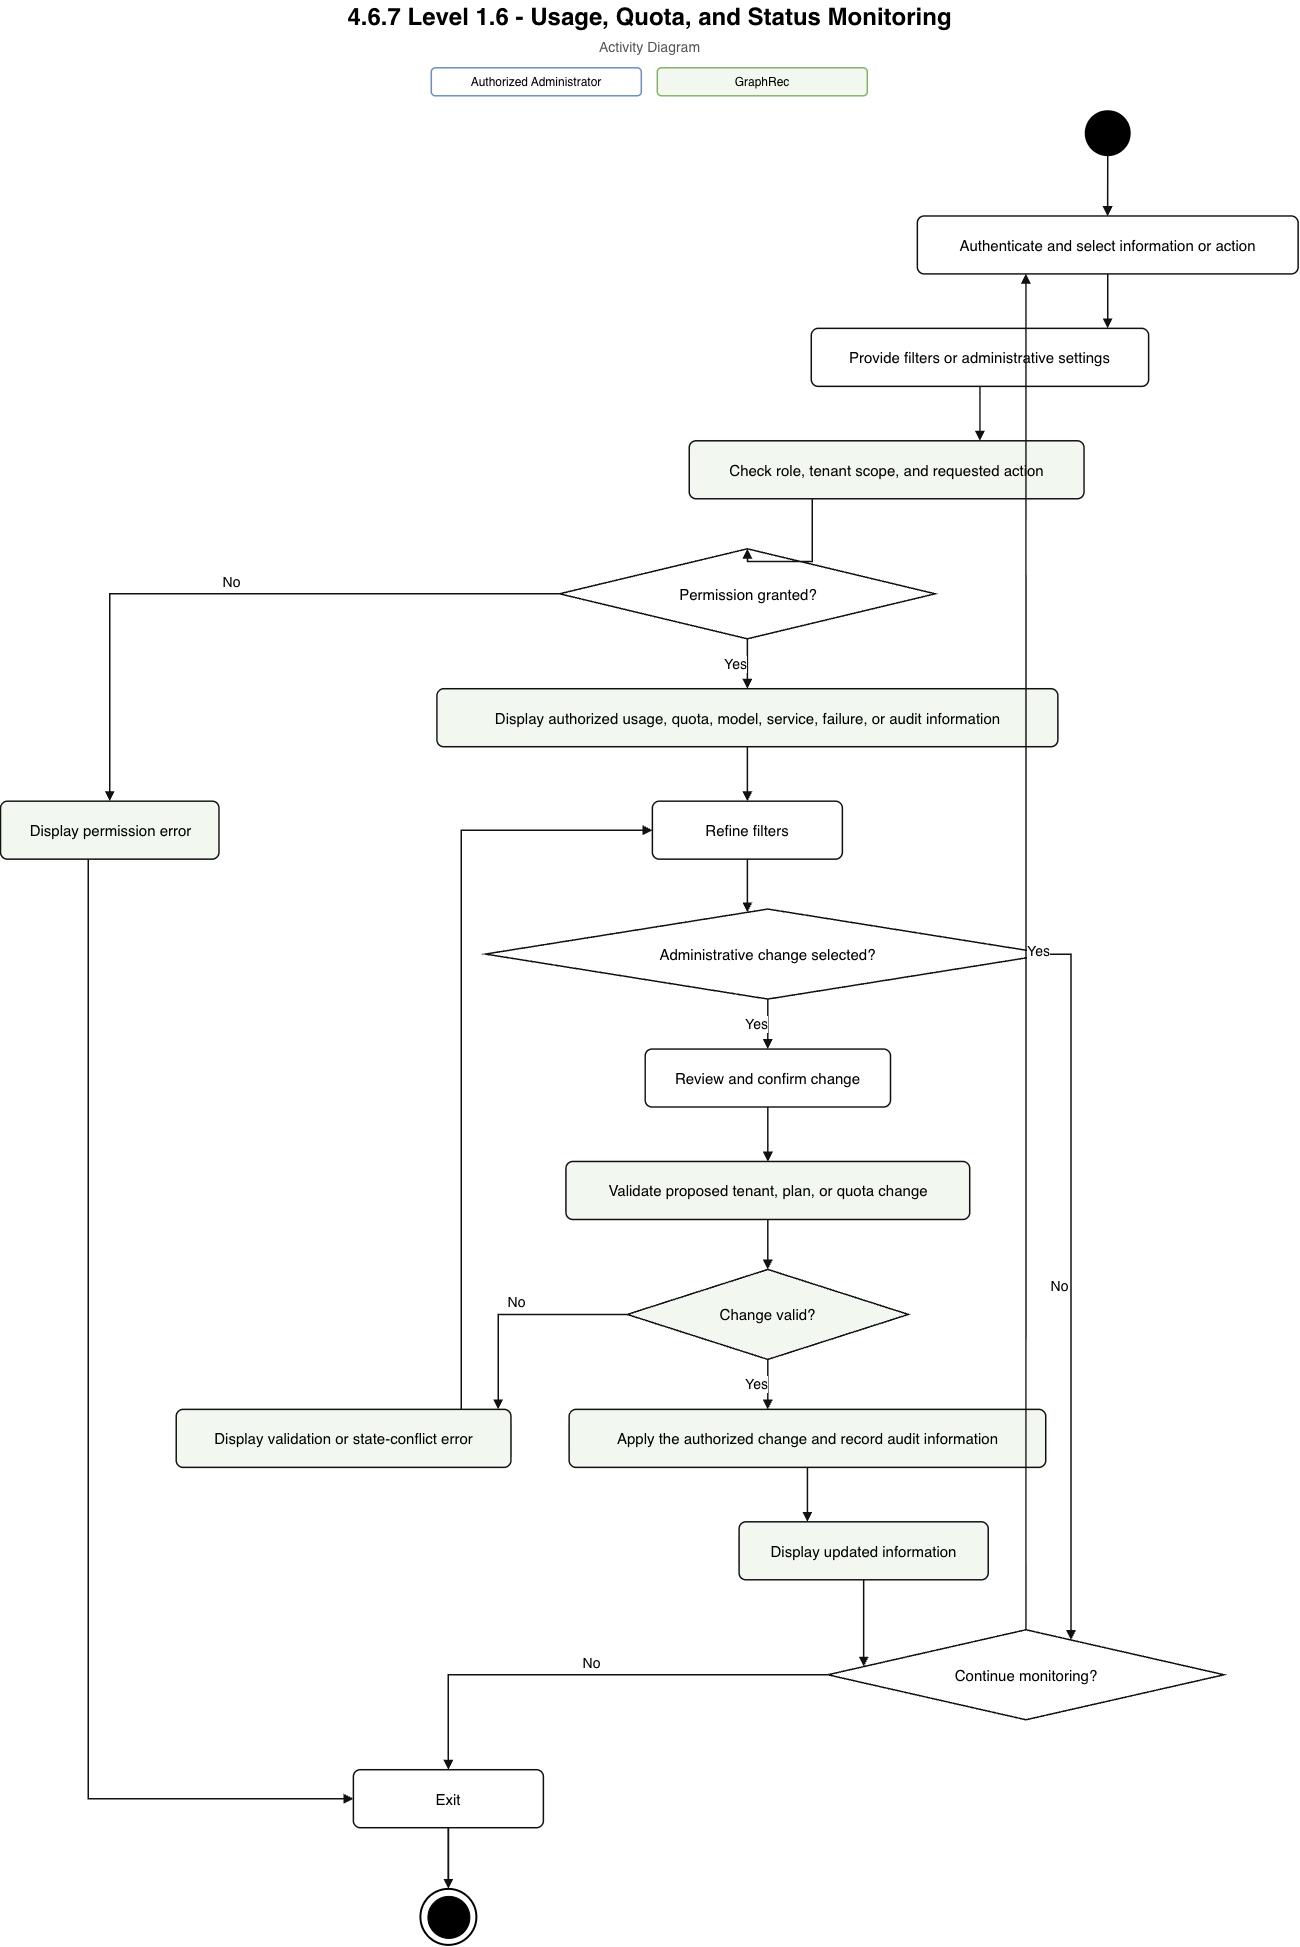

The diagram above was exported from draw.io. Its source (the exported page's mxGraphModel, read from the mxfile embedded in the PNG):
<mxGraphModel dx="3423" dy="1973" grid="1" gridSize="10" guides="1" tooltips="1" connect="1" arrows="1" fold="1" page="1" pageScale="1" pageWidth="1457" pageHeight="2039" math="0" shadow="0">
  <root>
    <mxCell id="0" />
    <mxCell id="1" parent="0" />
    <mxCell id="title" connectable="0" parent="1" style="text;html=1;strokeColor=none;fillColor=none;align=center;verticalAlign=middle;whiteSpace=wrap;fontSize=24;fontStyle=1;fontFamily=Helvetica;" value="4.6.7 Level 1.6 - Usage, Quota, and Status Monitoring" vertex="1">
      <mxGeometry height="34" width="1217" x="120" y="14" as="geometry" />
    </mxCell>
    <mxCell id="subtitle" connectable="0" parent="1" style="text;html=1;strokeColor=none;fillColor=none;align=center;verticalAlign=middle;whiteSpace=wrap;fontSize=14;fontColor=#555555;fontFamily=Helvetica;" value=" Activity Diagram" vertex="1">
      <mxGeometry height="24" width="1017" x="220" y="49" as="geometry" />
    </mxCell>
    <mxCell id="legend_actor" connectable="0" parent="1" style="rounded=1;whiteSpace=wrap;html=1;fillColor=#ffffff;strokeColor=#6c8ebf;strokeWidth=1.5;fontSize=12;fontFamily=Helvetica;" value="Authorized Administrator" vertex="1">
      <mxGeometry height="28" width="210" x="510.5" y="82" as="geometry" />
    </mxCell>
    <mxCell id="legend_system" connectable="0" parent="1" style="rounded=1;whiteSpace=wrap;html=1;fillColor=#f2f8ef;strokeColor=#82b366;strokeWidth=1.5;fontSize=12;fontFamily=Helvetica;" value="GraphRec" vertex="1">
      <mxGeometry height="28" width="210" x="736.5" y="82" as="geometry" />
    </mxCell>
    <mxCell id="S" parent="1" style="ellipse;whiteSpace=wrap;html=1;aspect=fixed;fillColor=#000000;strokeColor=#000000;strokeWidth=2;" value="" vertex="1">
      <mxGeometry height="44" width="44" x="1164.94" y="125.36" as="geometry" />
    </mxCell>
    <mxCell id="E" parent="1" style="ellipse;whiteSpace=wrap;html=1;aspect=fixed;fillColor=#ffffff;strokeColor=#000000;strokeWidth=2;" value="" vertex="1">
      <mxGeometry height="56" width="56" x="499.58" y="1903.1" as="geometry" />
    </mxCell>
    <mxCell id="E_inner" connectable="0" parent="1" style="ellipse;whiteSpace=wrap;html=1;aspect=fixed;fillColor=#000000;strokeColor=#000000;strokeWidth=1;" value="" vertex="1">
      <mxGeometry height="42" width="42" x="506.58" y="1910.1" as="geometry" />
    </mxCell>
    <mxCell id="A1" parent="1" style="rounded=1;whiteSpace=wrap;html=1;fillColor=#ffffff;strokeColor=#111111;strokeWidth=1.5;arcSize=12;fontSize=15;align=center;verticalAlign=middle;fontFamily=Helvetica;spacing=8;" value="Authenticate and select information or action" vertex="1">
      <mxGeometry height="58" width="380.78" x="996.55" y="230.14" as="geometry" />
    </mxCell>
    <mxCell id="A2" parent="1" style="rounded=1;whiteSpace=wrap;html=1;fillColor=#ffffff;strokeColor=#111111;strokeWidth=1.5;arcSize=12;fontSize=15;align=center;verticalAlign=middle;fontFamily=Helvetica;spacing=8;" value="Provide filters or administrative settings" vertex="1">
      <mxGeometry height="58" width="337.34" x="890.48" y="342.56" as="geometry" />
    </mxCell>
    <mxCell id="A3" parent="1" style="rhombus;whiteSpace=wrap;html=1;fillColor=#ffffff;strokeColor=#111111;strokeWidth=1.5;fontSize=15;align=center;verticalAlign=middle;fontFamily=Helvetica;spacing=4;" value="Permission granted?" vertex="1">
      <mxGeometry height="90" width="375.66" x="638.75" y="563" as="geometry" />
    </mxCell>
    <mxCell id="A4" parent="1" style="rounded=1;whiteSpace=wrap;html=1;fillColor=#ffffff;strokeColor=#111111;strokeWidth=1.5;arcSize=12;fontSize=15;align=center;verticalAlign=middle;fontFamily=Helvetica;spacing=8;" value="Refine filters" vertex="1">
      <mxGeometry height="58" width="190" x="731.58" y="815.35" as="geometry" />
    </mxCell>
    <mxCell id="A5" parent="1" style="rhombus;whiteSpace=wrap;html=1;fillColor=#ffffff;strokeColor=#111111;strokeWidth=1.5;fontSize=15;align=center;verticalAlign=middle;fontFamily=Helvetica;spacing=4;" value="Administrative change selected?" vertex="1">
      <mxGeometry height="90" width="564.78" x="564.63" y="923.27" as="geometry" />
    </mxCell>
    <mxCell id="A6" parent="1" style="rounded=1;whiteSpace=wrap;html=1;fillColor=#ffffff;strokeColor=#111111;strokeWidth=1.5;arcSize=12;fontSize=15;align=center;verticalAlign=middle;fontFamily=Helvetica;spacing=8;" value="Review and confirm change" vertex="1">
      <mxGeometry height="58" width="245.34" x="724.36" y="1063.23" as="geometry" />
    </mxCell>
    <mxCell id="A7" parent="1" style="rhombus;whiteSpace=wrap;html=1;fillColor=#ffffff;strokeColor=#111111;strokeWidth=1.5;fontSize=15;align=center;verticalAlign=middle;fontFamily=Helvetica;spacing=4;" value="Continue monitoring?" vertex="1">
      <mxGeometry height="90" width="396.12" x="907.09" y="1643.96" as="geometry" />
    </mxCell>
    <mxCell id="A8" parent="1" style="rounded=1;whiteSpace=wrap;html=1;fillColor=#ffffff;strokeColor=#111111;strokeWidth=1.5;arcSize=12;fontSize=15;align=center;verticalAlign=middle;fontFamily=Helvetica;spacing=8;" value="Exit" vertex="1">
      <mxGeometry height="58" width="190" x="432.58" y="1783.91" as="geometry" />
    </mxCell>
    <mxCell id="G1" parent="1" style="rounded=1;whiteSpace=wrap;html=1;fillColor=#f2f8ef;strokeColor=#111111;strokeWidth=1.5;arcSize=12;fontSize=15;align=center;verticalAlign=middle;fontFamily=Helvetica;spacing=8;" value="Check role, tenant scope, and requested action" vertex="1">
      <mxGeometry height="58" width="394.84" x="768.43" y="454.98" as="geometry" />
    </mxCell>
    <mxCell id="G2" parent="1" style="rounded=1;whiteSpace=wrap;html=1;fillColor=#f2f8ef;strokeColor=#111111;strokeWidth=1.5;arcSize=12;fontSize=15;align=center;verticalAlign=middle;fontFamily=Helvetica;spacing=8;" value="Display permission error" vertex="1">
      <mxGeometry height="58" width="218.5" x="79.72" y="815.35" as="geometry" />
    </mxCell>
    <mxCell id="G3" parent="1" style="rounded=1;whiteSpace=wrap;html=1;fillColor=#f2f8ef;strokeColor=#111111;strokeWidth=1.5;arcSize=12;fontSize=15;align=center;verticalAlign=middle;fontFamily=Helvetica;spacing=8;" value="Display authorized usage, quota, model, service, failure, or audit information" vertex="1">
      <mxGeometry height="58" width="621" x="516.08" y="702.92" as="geometry" />
    </mxCell>
    <mxCell id="G4" parent="1" style="rounded=1;whiteSpace=wrap;html=1;fillColor=#f2f8ef;strokeColor=#111111;strokeWidth=1.5;arcSize=12;fontSize=15;align=center;verticalAlign=middle;fontFamily=Helvetica;spacing=8;" value="Validate proposed tenant, plan, or quota change" vertex="1">
      <mxGeometry height="58" width="403.78" x="645.13" y="1175.68" as="geometry" />
    </mxCell>
    <mxCell id="G5" parent="1" style="rhombus;whiteSpace=wrap;html=1;fillColor=#f2f8ef;strokeColor=#111111;strokeWidth=1.5;fontSize=15;align=center;verticalAlign=middle;fontFamily=Helvetica;spacing=4;" value="Change valid?" vertex="1">
      <mxGeometry height="90" width="281.12" x="706.47" y="1283.63" as="geometry" />
    </mxCell>
    <mxCell id="G6" parent="1" style="rounded=1;whiteSpace=wrap;html=1;fillColor=#f2f8ef;strokeColor=#111111;strokeWidth=1.5;arcSize=12;fontSize=15;align=center;verticalAlign=middle;fontFamily=Helvetica;spacing=8;" value="Apply the authorized change and record audit information" vertex="1">
      <mxGeometry height="58" width="476.62" x="648.32" y="1423.57" as="geometry" />
    </mxCell>
    <mxCell id="G7" parent="1" style="rounded=1;whiteSpace=wrap;html=1;fillColor=#f2f8ef;strokeColor=#111111;strokeWidth=1.5;arcSize=12;fontSize=15;align=center;verticalAlign=middle;fontFamily=Helvetica;spacing=8;" value="Display updated information" vertex="1">
      <mxGeometry height="58" width="249.16" x="818.27" y="1536.01" as="geometry" />
    </mxCell>
    <mxCell id="G8" parent="1" style="rounded=1;whiteSpace=wrap;html=1;fillColor=#f2f8ef;strokeColor=#111111;strokeWidth=1.5;arcSize=12;fontSize=15;align=center;verticalAlign=middle;fontFamily=Helvetica;spacing=8;" value="Display validation or state-conflict error" vertex="1">
      <mxGeometry height="58" width="334.78" x="255.41" y="1423.57" as="geometry" />
    </mxCell>
    <mxCell id="edge_1" edge="1" parent="1" source="S" style="edgeStyle=orthogonalEdgeStyle;rounded=0;orthogonalLoop=1;jettySize=auto;html=1;endArrow=block;endFill=1;strokeColor=#111111;strokeWidth=1.5;fontSize=14;fontFamily=Helvetica;labelBackgroundColor=#ffffff;" target="A1" value="">
      <mxGeometry relative="1" as="geometry">
        <Array as="points">
          <mxPoint x="1186.94" y="169.99" />
          <mxPoint x="1186.94" y="226.2" />
        </Array>
      </mxGeometry>
    </mxCell>
    <mxCell id="edge_2" edge="1" parent="1" source="A1" style="edgeStyle=orthogonalEdgeStyle;rounded=0;orthogonalLoop=1;jettySize=auto;html=1;endArrow=block;endFill=1;strokeColor=#111111;strokeWidth=1.5;fontSize=14;fontFamily=Helvetica;labelBackgroundColor=#ffffff;" target="A2" value="">
      <mxGeometry relative="1" as="geometry">
        <Array as="points">
          <mxPoint x="1112.14" y="282.41" />
          <mxPoint x="1112.14" y="338.72" />
        </Array>
      </mxGeometry>
    </mxCell>
    <mxCell id="edge_3" edge="1" parent="1" source="A2" style="edgeStyle=orthogonalEdgeStyle;rounded=0;orthogonalLoop=1;jettySize=auto;html=1;endArrow=block;endFill=1;strokeColor=#111111;strokeWidth=1.5;fontSize=14;fontFamily=Helvetica;labelBackgroundColor=#ffffff;" target="G1" value="">
      <mxGeometry relative="1" as="geometry">
        <Array as="points">
          <mxPoint x="1026.86" y="394.84" />
          <mxPoint x="1026.86" y="451.14" />
        </Array>
      </mxGeometry>
    </mxCell>
    <mxCell id="edge_4" edge="1" parent="1" source="G1" style="edgeStyle=orthogonalEdgeStyle;rounded=0;orthogonalLoop=1;jettySize=auto;html=1;endArrow=block;endFill=1;strokeColor=#111111;strokeWidth=1.5;fontSize=14;fontFamily=Helvetica;labelBackgroundColor=#ffffff;entryX=0.5;entryY=0;entryDx=0;entryDy=0;" target="A3" value="">
      <mxGeometry relative="1" as="geometry">
        <Array as="points">
          <mxPoint x="891.5" y="575.67" />
          <mxPoint x="826.67" y="575.67" />
        </Array>
      </mxGeometry>
    </mxCell>
    <mxCell id="edge_5" edge="1" parent="1" source="A3" style="edgeStyle=orthogonalEdgeStyle;rounded=0;orthogonalLoop=1;jettySize=auto;html=1;endArrow=block;endFill=1;strokeColor=#111111;strokeWidth=1.5;fontSize=14;fontFamily=Helvetica;labelBackgroundColor=#ffffff;" target="G2" value="No">
      <mxGeometry relative="1" y="-12" as="geometry">
        <Array as="points">
          <mxPoint x="450.64" y="608" />
          <mxPoint x="188.97" y="608" />
          <mxPoint x="188.97" y="608" />
          <mxPoint x="188.97" y="608" />
          <mxPoint x="188.97" y="811.69" />
        </Array>
      </mxGeometry>
    </mxCell>
    <mxCell id="edge_6" edge="1" parent="1" source="G2" style="edgeStyle=orthogonalEdgeStyle;rounded=0;orthogonalLoop=1;jettySize=auto;html=1;endArrow=block;endFill=1;strokeColor=#111111;strokeWidth=1.5;fontSize=14;fontFamily=Helvetica;labelBackgroundColor=#ffffff;" target="A8" value="">
      <mxGeometry relative="1" as="geometry">
        <Array as="points">
          <mxPoint x="167.56" y="1015.74" />
          <mxPoint x="167.56" y="1812.91" />
          <mxPoint x="167.56" y="1812.91" />
          <mxPoint x="167.56" y="1812.91" />
          <mxPoint x="483.48" y="1812.91" />
        </Array>
      </mxGeometry>
    </mxCell>
    <mxCell id="edge_7" edge="1" parent="1" source="A8" style="edgeStyle=orthogonalEdgeStyle;rounded=0;orthogonalLoop=1;jettySize=auto;html=1;endArrow=block;endFill=1;strokeColor=#111111;strokeWidth=1.5;fontSize=14;fontFamily=Helvetica;labelBackgroundColor=#ffffff;" target="E" value="">
      <mxGeometry relative="1" as="geometry">
        <Array as="points">
          <mxPoint x="517.99" y="1836.26" />
          <mxPoint x="517.99" y="1894.06" />
        </Array>
      </mxGeometry>
    </mxCell>
    <mxCell id="edge_8" edge="1" parent="1" source="A3" style="edgeStyle=orthogonalEdgeStyle;rounded=0;orthogonalLoop=1;jettySize=auto;html=1;endArrow=block;endFill=1;strokeColor=#111111;strokeWidth=1.5;fontSize=14;fontFamily=Helvetica;labelBackgroundColor=#ffffff;" target="G3" value="Yes">
      <mxGeometry relative="1" y="-12" as="geometry">
        <Array as="points">
          <mxPoint x="826.58" y="642.5" />
          <mxPoint x="826.58" y="698.99" />
        </Array>
      </mxGeometry>
    </mxCell>
    <mxCell id="edge_9" edge="1" parent="1" source="G3" style="edgeStyle=orthogonalEdgeStyle;rounded=0;orthogonalLoop=1;jettySize=auto;html=1;endArrow=block;endFill=1;strokeColor=#111111;strokeWidth=1.5;fontSize=14;fontFamily=Helvetica;labelBackgroundColor=#ffffff;" target="A4" value="">
      <mxGeometry relative="1" as="geometry">
        <Array as="points">
          <mxPoint x="826.58" y="755.2" />
          <mxPoint x="826.58" y="811.5" />
        </Array>
      </mxGeometry>
    </mxCell>
    <mxCell id="edge_10" edge="1" parent="1" source="A4" style="edgeStyle=orthogonalEdgeStyle;rounded=0;orthogonalLoop=1;jettySize=auto;html=1;endArrow=block;endFill=1;strokeColor=#111111;strokeWidth=1.5;fontSize=14;fontFamily=Helvetica;labelBackgroundColor=#ffffff;" target="A5" value="">
      <mxGeometry relative="1" as="geometry">
        <Array as="points">
          <mxPoint x="826.58" y="867.62" />
          <mxPoint x="826.58" y="926.6" />
        </Array>
      </mxGeometry>
    </mxCell>
    <mxCell id="edge_11" edge="1" parent="1" source="A5" style="edgeStyle=orthogonalEdgeStyle;rounded=0;orthogonalLoop=1;jettySize=auto;html=1;endArrow=block;endFill=1;strokeColor=#111111;strokeWidth=1.5;fontSize=14;fontFamily=Helvetica;labelBackgroundColor=#ffffff;" target="A7" value="No">
      <mxGeometry relative="1" y="-12" as="geometry">
        <Array as="points">
          <mxPoint x="1142.59" y="968.27" />
          <mxPoint x="1150.14" y="968.27" />
          <mxPoint x="1150.14" y="968.27" />
          <mxPoint x="1150.14" y="968.27" />
          <mxPoint x="1150.14" y="1652.44" />
        </Array>
      </mxGeometry>
    </mxCell>
    <mxCell id="edge_12" edge="1" parent="1" source="A5" style="edgeStyle=orthogonalEdgeStyle;rounded=0;orthogonalLoop=1;jettySize=auto;html=1;endArrow=block;endFill=1;strokeColor=#111111;strokeWidth=1.5;fontSize=14;fontFamily=Helvetica;labelBackgroundColor=#ffffff;" target="A6" value="Yes">
      <mxGeometry relative="1" y="-12" as="geometry">
        <Array as="points">
          <mxPoint x="847.02" y="1002.77" />
          <mxPoint x="847.02" y="1059.28" />
        </Array>
      </mxGeometry>
    </mxCell>
    <mxCell id="edge_13" edge="1" parent="1" source="A6" style="edgeStyle=orthogonalEdgeStyle;rounded=0;orthogonalLoop=1;jettySize=auto;html=1;endArrow=block;endFill=1;strokeColor=#111111;strokeWidth=1.5;fontSize=14;fontFamily=Helvetica;labelBackgroundColor=#ffffff;" target="G4" value="">
      <mxGeometry relative="1" as="geometry">
        <Array as="points">
          <mxPoint x="847.02" y="1115.54" />
          <mxPoint x="847.02" y="1171.83" />
        </Array>
      </mxGeometry>
    </mxCell>
    <mxCell id="edge_14" edge="1" parent="1" source="G4" style="edgeStyle=orthogonalEdgeStyle;rounded=0;orthogonalLoop=1;jettySize=auto;html=1;endArrow=block;endFill=1;strokeColor=#111111;strokeWidth=1.5;fontSize=14;fontFamily=Helvetica;labelBackgroundColor=#ffffff;" target="G5" value="">
      <mxGeometry relative="1" as="geometry">
        <Array as="points">
          <mxPoint x="847.02" y="1228" />
          <mxPoint x="847.02" y="1284.12" />
        </Array>
      </mxGeometry>
    </mxCell>
    <mxCell id="edge_15" edge="1" parent="1" source="G5" style="edgeStyle=orthogonalEdgeStyle;rounded=0;orthogonalLoop=1;jettySize=auto;html=1;endArrow=block;endFill=1;strokeColor=#111111;strokeWidth=1.5;fontSize=14;fontFamily=Helvetica;labelBackgroundColor=#ffffff;" target="G8" value="No">
      <mxGeometry relative="1" y="-12" as="geometry">
        <Array as="points">
          <mxPoint x="640.93" y="1328.63" />
          <mxPoint x="577.41" y="1328.63" />
          <mxPoint x="577.41" y="1328.63" />
          <mxPoint x="577.41" y="1328.63" />
          <mxPoint x="577.41" y="1419.67" />
        </Array>
      </mxGeometry>
    </mxCell>
    <mxCell id="edge_16" edge="1" parent="1" source="G8" style="edgeStyle=orthogonalEdgeStyle;rounded=0;orthogonalLoop=1;jettySize=auto;html=1;endArrow=block;endFill=1;strokeColor=#111111;strokeWidth=1.5;fontSize=14;fontFamily=Helvetica;labelBackgroundColor=#ffffff;" target="A4" value="">
      <mxGeometry relative="1" as="geometry">
        <Array as="points">
          <mxPoint x="540.35" y="1318.37" />
          <mxPoint x="540.35" y="844.35" />
          <mxPoint x="540.35" y="844.35" />
          <mxPoint x="540.35" y="844.35" />
          <mxPoint x="751.68" y="844.35" />
        </Array>
      </mxGeometry>
    </mxCell>
    <mxCell id="edge_17" edge="1" parent="1" source="G5" style="edgeStyle=orthogonalEdgeStyle;rounded=0;orthogonalLoop=1;jettySize=auto;html=1;endArrow=block;endFill=1;strokeColor=#111111;strokeWidth=1.5;fontSize=14;fontFamily=Helvetica;labelBackgroundColor=#ffffff;" target="G6" value="Yes">
      <mxGeometry relative="1" y="-12" as="geometry">
        <Array as="points">
          <mxPoint x="847.02" y="1363.15" />
          <mxPoint x="847.02" y="1419.61" />
        </Array>
      </mxGeometry>
    </mxCell>
    <mxCell id="edge_18" edge="1" parent="1" source="G6" style="edgeStyle=orthogonalEdgeStyle;rounded=0;orthogonalLoop=1;jettySize=auto;html=1;endArrow=block;endFill=1;strokeColor=#111111;strokeWidth=1.5;fontSize=14;fontFamily=Helvetica;labelBackgroundColor=#ffffff;" target="G7" value="">
      <mxGeometry relative="1" as="geometry">
        <Array as="points">
          <mxPoint x="942.85" y="1475.87" />
          <mxPoint x="942.85" y="1532.16" />
        </Array>
      </mxGeometry>
    </mxCell>
    <mxCell id="edge_19" edge="1" parent="1" source="G7" style="edgeStyle=orthogonalEdgeStyle;rounded=0;orthogonalLoop=1;jettySize=auto;html=1;endArrow=block;endFill=1;strokeColor=#111111;strokeWidth=1.5;fontSize=14;fontFamily=Helvetica;labelBackgroundColor=#ffffff;" target="A7" value="">
      <mxGeometry relative="1" as="geometry">
        <Array as="points">
          <mxPoint x="987.26" y="1588.32" />
          <mxPoint x="987.26" y="1665.06" />
        </Array>
      </mxGeometry>
    </mxCell>
    <mxCell id="edge_20" edge="1" parent="1" source="A7" style="edgeStyle=orthogonalEdgeStyle;rounded=0;orthogonalLoop=1;jettySize=auto;html=1;endArrow=block;endFill=1;strokeColor=#111111;strokeWidth=1.5;fontSize=14;fontFamily=Helvetica;labelBackgroundColor=#ffffff;" target="A1" value="Yes">
      <mxGeometry relative="1" y="-12" as="geometry">
        <Array as="points">
          <mxPoint x="1265.5" y="1682.27" />
          <mxPoint x="1265.5" y="292.16" />
        </Array>
      </mxGeometry>
    </mxCell>
    <mxCell id="edge_21" edge="1" parent="1" source="A7" style="edgeStyle=orthogonalEdgeStyle;rounded=0;orthogonalLoop=1;jettySize=auto;html=1;endArrow=block;endFill=1;strokeColor=#111111;strokeWidth=1.5;fontSize=14;fontFamily=Helvetica;labelBackgroundColor=#ffffff;" target="A8" value="No">
      <mxGeometry relative="1" y="-12" as="geometry">
        <Array as="points">
          <mxPoint x="739.65" y="1688.96" />
          <mxPoint x="527.58" y="1688.96" />
          <mxPoint x="527.58" y="1688.96" />
          <mxPoint x="527.58" y="1688.96" />
          <mxPoint x="527.58" y="1780.01" />
        </Array>
      </mxGeometry>
    </mxCell>
    <mxCell id="edge_22" edge="1" parent="1" source="A8" style="edgeStyle=orthogonalEdgeStyle;rounded=0;orthogonalLoop=1;jettySize=auto;html=1;endArrow=block;endFill=1;strokeColor=#111111;strokeWidth=1.5;fontSize=14;fontFamily=Helvetica;labelBackgroundColor=#ffffff;" target="E" value="">
      <mxGeometry relative="1" as="geometry">
        <Array as="points">
          <mxPoint x="537.16" y="1836.26" />
          <mxPoint x="537.16" y="1894.06" />
        </Array>
      </mxGeometry>
    </mxCell>
  </root>
</mxGraphModel>